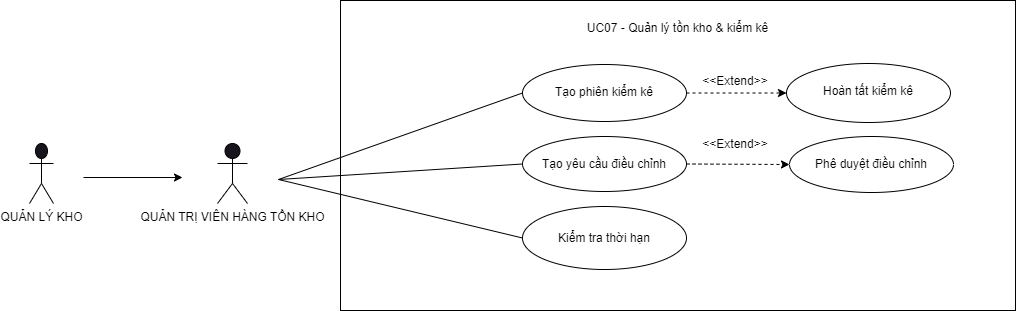

The diagram above was exported from draw.io. Its source (the exported page's mxGraphModel, read from the mxfile embedded in the PNG):
<mxGraphModel dx="1434" dy="36" grid="0" gridSize="10" guides="1" tooltips="1" connect="1" arrows="1" fold="1" page="0" pageScale="1" pageWidth="850" pageHeight="1100" background="#ffffff" math="0" shadow="0">
  <root>
    <mxCell id="0" />
    <mxCell id="1" parent="0" />
    <mxCell id="H1Iqov8kA5gDyufM-wVc-1" value="QUẢN LÝ KHO" style="shape=umlActor;verticalLabelPosition=bottom;verticalAlign=top;html=1;outlineConnect=0;strokeColor=#000000;fontColor=#000000;" parent="1" vertex="1">
      <mxGeometry x="321" y="1190" width="24" height="60" as="geometry" />
    </mxCell>
    <mxCell id="H1Iqov8kA5gDyufM-wVc-2" value="QUẢN TRỊ VIÊN HÀNG TỒN KHO" style="shape=umlActor;verticalLabelPosition=bottom;verticalAlign=top;html=1;outlineConnect=0;strokeColor=#000000;fontColor=#000000;" parent="1" vertex="1">
      <mxGeometry x="509" y="1190" width="30" height="60" as="geometry" />
    </mxCell>
    <mxCell id="H1Iqov8kA5gDyufM-wVc-3" value="&lt;br&gt;&lt;div&gt;UC07 - Quản lý tồn kho &amp;amp; kiểm kê&lt;/div&gt;" style="rounded=0;whiteSpace=wrap;html=1;strokeColor=#000000;fillColor=#FFFFFF;fontColor=#000000;verticalAlign=top;" parent="1" vertex="1">
      <mxGeometry x="632" y="1047" width="675" height="310" as="geometry" />
    </mxCell>
    <mxCell id="H1Iqov8kA5gDyufM-wVc-4" value="" style="endArrow=classic;html=1;rounded=0;strokeColor=#000000;" parent="1" edge="1">
      <mxGeometry width="50" height="50" relative="1" as="geometry">
        <mxPoint x="375" y="1224" as="sourcePoint" />
        <mxPoint x="474" y="1224" as="targetPoint" />
      </mxGeometry>
    </mxCell>
    <mxCell id="H1Iqov8kA5gDyufM-wVc-5" value="&#10;Tạo phiên kiểm kê&#10;&#10;" style="ellipse;whiteSpace=wrap;html=1;strokeColor=#000000;fillColor=#FFFFFF;fontColor=#000000;verticalAlign=top;fontStyle=0;align=center;" parent="1" vertex="1">
      <mxGeometry x="814" y="1111" width="164" height="57" as="geometry" />
    </mxCell>
    <mxCell id="H1Iqov8kA5gDyufM-wVc-6" value="&#10;Tạo yêu cầu điều chỉnh&#10;&#10;" style="ellipse;whiteSpace=wrap;html=1;strokeColor=#000000;fillColor=#FFFFFF;fontColor=#000000;verticalAlign=top;" parent="1" vertex="1">
      <mxGeometry x="814" y="1183" width="164" height="55" as="geometry" />
    </mxCell>
    <mxCell id="H1Iqov8kA5gDyufM-wVc-7" value="&lt;span style=&quot;font-weight: normal;&quot;&gt;Kiểm tra thời hạn&lt;/span&gt;" style="ellipse;whiteSpace=wrap;html=1;strokeColor=#000000;fillColor=#FFFFFF;fontColor=#000000;verticalAlign=middle;fontStyle=1" parent="1" vertex="1">
      <mxGeometry x="814" y="1253" width="164" height="63" as="geometry" />
    </mxCell>
    <mxCell id="H1Iqov8kA5gDyufM-wVc-8" value="&#10;Phê duyệt điều chỉnh&#10;&#10;" style="ellipse;whiteSpace=wrap;html=1;strokeColor=#000000;fillColor=#FFFFFF;fontColor=#000000;verticalAlign=top;" parent="1" vertex="1">
      <mxGeometry x="1081" y="1183" width="164" height="56" as="geometry" />
    </mxCell>
    <mxCell id="H1Iqov8kA5gDyufM-wVc-9" value="&#10;Hoàn tất kiểm kê&#10;&#10;" style="ellipse;whiteSpace=wrap;html=1;strokeColor=#000000;fillColor=#FFFFFF;fontColor=#000000;verticalAlign=top;" parent="1" vertex="1">
      <mxGeometry x="1078" y="1110" width="164" height="59" as="geometry" />
    </mxCell>
    <mxCell id="H1Iqov8kA5gDyufM-wVc-10" value="" style="endArrow=none;html=1;rounded=0;entryX=0;entryY=0.5;entryDx=0;entryDy=0;strokeColor=#000000;" parent="1" target="H1Iqov8kA5gDyufM-wVc-5" edge="1">
      <mxGeometry width="50" height="50" relative="1" as="geometry">
        <mxPoint x="570" y="1226" as="sourcePoint" />
        <mxPoint x="752" y="1264" as="targetPoint" />
      </mxGeometry>
    </mxCell>
    <mxCell id="H1Iqov8kA5gDyufM-wVc-11" value="" style="endArrow=none;html=1;rounded=0;entryX=0;entryY=0.5;entryDx=0;entryDy=0;strokeColor=#000000;" parent="1" target="H1Iqov8kA5gDyufM-wVc-6" edge="1">
      <mxGeometry width="50" height="50" relative="1" as="geometry">
        <mxPoint x="570" y="1226" as="sourcePoint" />
        <mxPoint x="832" y="1105" as="targetPoint" />
      </mxGeometry>
    </mxCell>
    <mxCell id="H1Iqov8kA5gDyufM-wVc-12" value="" style="endArrow=none;html=1;rounded=0;entryX=0;entryY=0.5;entryDx=0;entryDy=0;strokeColor=#000000;" parent="1" target="H1Iqov8kA5gDyufM-wVc-7" edge="1">
      <mxGeometry width="50" height="50" relative="1" as="geometry">
        <mxPoint x="570" y="1226" as="sourcePoint" />
        <mxPoint x="842" y="1115" as="targetPoint" />
      </mxGeometry>
    </mxCell>
    <mxCell id="H1Iqov8kA5gDyufM-wVc-13" value="" style="endArrow=classic;html=1;rounded=0;entryX=0;entryY=0.5;entryDx=0;entryDy=0;strokeColor=#000000;dashed=1;endFill=1;exitX=1;exitY=0.5;exitDx=0;exitDy=0;" parent="1" source="H1Iqov8kA5gDyufM-wVc-6" target="H1Iqov8kA5gDyufM-wVc-8" edge="1">
      <mxGeometry width="50" height="50" relative="1" as="geometry">
        <mxPoint x="562" y="1271" as="sourcePoint" />
        <mxPoint x="844" y="1170" as="targetPoint" />
      </mxGeometry>
    </mxCell>
    <mxCell id="H1Iqov8kA5gDyufM-wVc-14" value="" style="endArrow=classic;html=1;rounded=0;strokeColor=#000000;exitX=1;exitY=0.5;exitDx=0;exitDy=0;dashed=1;endFill=1;entryX=0;entryY=0.5;entryDx=0;entryDy=0;" parent="1" source="H1Iqov8kA5gDyufM-wVc-5" target="H1Iqov8kA5gDyufM-wVc-9" edge="1">
      <mxGeometry width="50" height="50" relative="1" as="geometry">
        <mxPoint x="562" y="1271" as="sourcePoint" />
        <mxPoint x="854" y="1180" as="targetPoint" />
      </mxGeometry>
    </mxCell>
    <mxCell id="H1Iqov8kA5gDyufM-wVc-15" value="&amp;lt;&amp;lt;Extend&amp;gt;&amp;gt;" style="text;html=1;align=center;verticalAlign=middle;whiteSpace=wrap;rounded=0;fontColor=#000000;" parent="1" vertex="1">
      <mxGeometry x="997" y="1113" width="60" height="30" as="geometry" />
    </mxCell>
    <mxCell id="H1Iqov8kA5gDyufM-wVc-16" value="&amp;lt;&amp;lt;Extend&amp;gt;&amp;gt;" style="text;html=1;align=center;verticalAlign=middle;whiteSpace=wrap;rounded=0;fontColor=#000000;" parent="1" vertex="1">
      <mxGeometry x="997" y="1176" width="60" height="30" as="geometry" />
    </mxCell>
  </root>
</mxGraphModel>